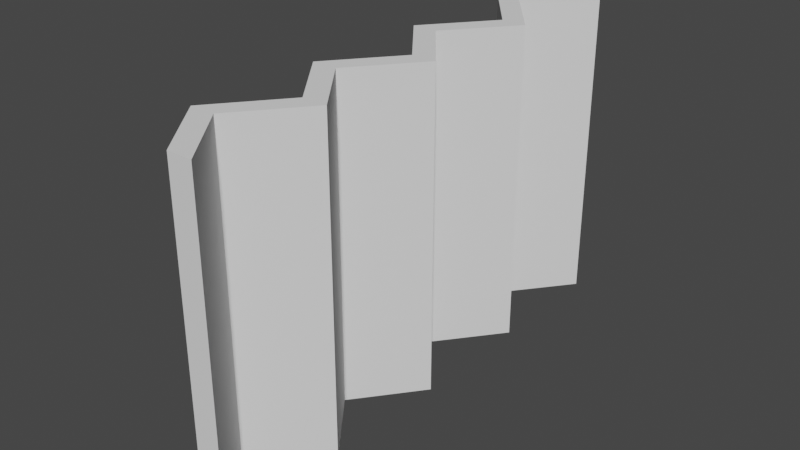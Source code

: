 # Source: BrutalistWall_0.blend  (saved by Blender 2.91.10; exported with 4.5.12 LTS)
import bpy
from mathutils import Matrix  # noqa: F401  (used for matrix-valued properties, if any)

bpy.ops.wm.read_factory_settings(use_empty=True)
scene = bpy.context.scene
scene.name = 'Scene'

# ---- collections
col_collection = bpy.data.collections.new('Collection'); scene.collection.children.link(col_collection)

# ---- world
world_world = bpy.data.worlds.new('World'); scene.world = world_world
world_world.use_nodes = True; world_world.node_tree.nodes.clear()
_N = world_world.node_tree.nodes; _L = world_world.node_tree.links
n0 = _N.new('ShaderNodeOutputWorld'); n0.name = 'World Output'; n0.location = (300, 300)
n1 = _N.new('ShaderNodeBackground'); n1.name = 'Background'; n1.location = (10, 300)
n1.inputs[0].default_value = (0.05088, 0.05088, 0.05088, 1.0)
_L.new(n1.outputs[0], n0.inputs[0])
n0.is_active_output = True
world_world.color = (0.05088, 0.05088, 0.05088)
world_world.use_sun_shadow = False
world_world.sun_shadow_jitter_overblur = 0.0

# ---- meshes
me_cube = bpy.data.meshes.new('Cube')
me_cube.from_pydata([(-0.2957, -1.542, -3.0), (-0.2957, -1.542, 4.733), (-0.2957, 1.542, -3.0), (-0.2957, 1.542, 4.733), (0.2957, -1.542, -3.0), (0.2957, -1.542, 4.733), (0.2957, 1.542, -3.0), (0.2957, 1.542, 4.733), (-1.511, 0.0, -3.0), (-1.511, 0.0, 4.733), (-0.9195, 0.0, -3.0), (-0.9195, 0.0, 4.733), (-0.2957, 1.542, -3.0), (-0.2957, 1.542, 4.733), (-0.2957, 4.625, -3.0), (-0.2957, 4.625, 4.733), (0.2957, 1.542, -3.0), (0.2957, 1.542, 4.733), (0.2957, 4.625, -3.0), (0.2957, 4.625, 4.733), (-1.511, 3.083, -3.0), (-1.511, 3.083, 4.733), (-0.9195, 3.083, -3.0), (-0.9195, 3.083, 4.733), (-0.2957, 4.625, -3.0), (-0.2957, 4.625, 4.733), (-0.2957, 7.708, -3.0), (-0.2957, 7.708, 4.733), (0.2957, 4.625, -3.0), (0.2957, 4.625, 4.733), (0.2957, 7.708, -3.0), (0.2957, 7.708, 4.733), (-1.511, 6.167, -3.0), (-1.511, 6.167, 4.733), (-0.9195, 6.167, -3.0), (-0.9195, 6.167, 4.733), (-0.2957, 7.708, -3.0), (-0.2957, 7.708, 4.733), (-0.2957, 10.79, -3.0), (-0.2957, 10.79, 4.733), (0.2957, 7.708, -3.0), (0.2957, 7.708, 4.733), (0.2957, 10.79, -3.0), (0.2957, 10.79, 4.733), (-1.511, 9.25, -3.0), (-1.511, 9.25, 4.733), (-0.9195, 9.25, -3.0), (-0.9195, 9.25, 4.733)], [], [(8, 9, 3, 2), (10, 11, 5, 4), (8, 10, 4, 0), (11, 9, 1, 5), (7, 3, 9, 11), (2, 6, 10, 8), (6, 7, 11, 10), (0, 1, 9, 8), (20, 21, 15, 14), (22, 23, 17, 16), (20, 22, 16, 12), (23, 21, 13, 17), (19, 15, 21, 23), (14, 18, 22, 20), (18, 19, 23, 22), (12, 13, 21, 20), (32, 33, 27, 26), (34, 35, 29, 28), (32, 34, 28, 24), (35, 33, 25, 29), (31, 27, 33, 35), (26, 30, 34, 32), (30, 31, 35, 34), (24, 25, 33, 32), (44, 45, 39, 38), (46, 47, 41, 40), (44, 46, 40, 36), (47, 45, 37, 41), (43, 39, 45, 47), (38, 42, 46, 44), (42, 43, 47, 46), (36, 37, 45, 44), (0, 4, 5, 1), (38, 39, 43, 42)])
_uv = me_cube.uv_layers.new(name='UVMap')
_uv.uv.foreach_set('vector', [0.3932, 0.9, 0.0002457, 0.9, 0.0002457, 0.8002, 0.3932, 0.8002, 0.7867, 0.1, 0.3937, 0.1, 0.3937, 0.0002457, 0.7867, 0.0002457, 0.1302, 1.133, 0.1302, 1.166, 0.04372, 1.235, 0.04372, 1.201, 0.3038, 1.166, 0.3038, 1.133, 0.3903, 1.201, 0.3903, 1.235, 0.2174, 1.235, 0.2174, 1.201, 0.3038, 1.133, 0.3038, 1.166, 0.2167, 1.201, 0.2167, 1.235, 0.1302, 1.166, 0.1302, 1.133, 0.7867, 0.1998, 0.3937, 0.1998, 0.3937, 0.1, 0.7867, 0.1, 0.3932, 0.9998, 0.0002457, 0.9998, 0.0002457, 0.9, 0.3932, 0.9, 0.7867, 0.5, 0.3937, 0.5, 0.3937, 0.4002, 0.7867, 0.4002, 0.3932, 0.3, 0.0002458, 0.3, 0.0002458, 0.2002, 0.3932, 0.2002, 0.7326, 1.031, 0.7326, 1.064, 0.6461, 1.132, 0.6461, 1.099, 0.5248, 1.166, 0.5248, 1.133, 0.6112, 1.201, 0.6112, 1.235, 0.4383, 1.235, 0.4383, 1.201, 0.5248, 1.133, 0.5248, 1.166, 0.8191, 1.099, 0.8191, 1.132, 0.7326, 1.064, 0.7326, 1.031, 0.3932, 0.3998, 0.0002457, 0.3998, 0.0002458, 0.3, 0.3932, 0.3, 0.7867, 0.5998, 0.3937, 0.5998, 0.3937, 0.5, 0.7867, 0.5, 0.0002457, 0.7, 0.3932, 0.7, 0.3932, 0.7998, 0.0002458, 0.7998, 0.0002457, 0.1, 0.3932, 0.1, 0.3932, 0.1998, 0.0002458, 0.1998, 0.3038, 1.031, 0.3038, 1.064, 0.2174, 1.132, 0.2174, 1.099, 0.5248, 1.064, 0.5248, 1.031, 0.6112, 1.099, 0.6112, 1.132, 0.4383, 1.132, 0.4383, 1.099, 0.5248, 1.031, 0.5248, 1.064, 0.3903, 1.099, 0.3903, 1.132, 0.3038, 1.064, 0.3038, 1.031, 0.0002457, 0.0002457, 0.3932, 0.0002458, 0.3932, 0.1, 0.0002457, 0.1, 0.0002458, 0.6002, 0.3932, 0.6002, 0.3932, 0.7, 0.0002457, 0.7, 0.3932, 0.5, 0.0002457, 0.5, 0.0002457, 0.4002, 0.3932, 0.4002, 0.3937, 0.7, 0.7867, 0.7, 0.7867, 0.7998, 0.3937, 0.7998, 0.7347, 1.138, 0.7347, 1.171, 0.6483, 1.239, 0.6483, 1.206, 0.1302, 1.064, 0.1302, 1.031, 0.2167, 1.099, 0.2167, 1.132, 0.04372, 1.132, 0.04372, 1.099, 0.1302, 1.031, 0.1302, 1.064, 0.8212, 1.206, 0.8212, 1.239, 0.7347, 1.171, 0.7347, 1.138, 0.3937, 0.6002, 0.7867, 0.6002, 0.7867, 0.7, 0.3937, 0.7, 0.3932, 0.5998, 0.0002457, 0.5998, 0.0002457, 0.5, 0.3932, 0.5, 0.8172, 0.3932, 0.7872, 0.3932, 0.7872, 0.0002458, 0.8172, 0.0002457, 0.8478, 0.0002458, 0.8478, 0.3932, 0.8177, 0.3932, 0.8177, 0.0002457])
me_cube.use_remesh_fix_poles = True
me_cube.use_remesh_preserve_attributes = False
me_cube.use_mirror_vertex_groups = False
me_cube.update()

# ---- objects
ob_cube_002 = bpy.data.objects.new('Cube.002', me_cube)

# ---- transforms, parenting, visibility, modifiers, constraints
ob_cube_002.location = (0.0, -4.668, 3.0)
ob_cube_002.lineart.crease_threshold = 0.0

# ---- collection membership
col_collection.objects.link(ob_cube_002)

# ---- scene / render settings (as saved in the file)
scene.frame_start = 1; scene.frame_end = 250; scene.frame_set(11)
scene.render.engine = 'BLENDER_EEVEE_NEXT'
scene.cycles.use_denoising = False
scene.cycles.samples = 128
scene.cycles.sampling_pattern = 'TABULATED_SOBOL'
scene.cycles.use_adaptive_sampling = False
scene.cycles.use_light_tree = False
scene.view_settings.view_transform = 'Filmic'
bpy.context.view_layer.update()

# ---- added for rendering (the .blend has no active camera and no usable light): camera, sun
cam_auto = bpy.data.cameras.new('AutoCamera')
cam_auto.lens = 50.0
cam_auto.sensor_width = 36.0
cam_auto.clip_end = 1000.0
ob_auto_camera = bpy.data.objects.new('AutoCamera', cam_auto)
scene.collection.objects.link(ob_auto_camera)
ob_auto_camera.location = (12.9646, -16.3293, 14.7244)
ob_auto_camera.rotation_euler = (1.09748, -7.21219e-08, 0.694738)
scene.camera = ob_auto_camera
light_auto_sun = bpy.data.lights.new('AutoSun', 'SUN')
light_auto_sun.energy = 3.0
light_auto_sun.angle = 0.0523599
ob_auto_sun = bpy.data.objects.new('AutoSun', light_auto_sun)
scene.collection.objects.link(ob_auto_sun)
ob_auto_sun.rotation_euler = (0.872665, 0.174533, 0.523599)
bpy.context.view_layer.update()
